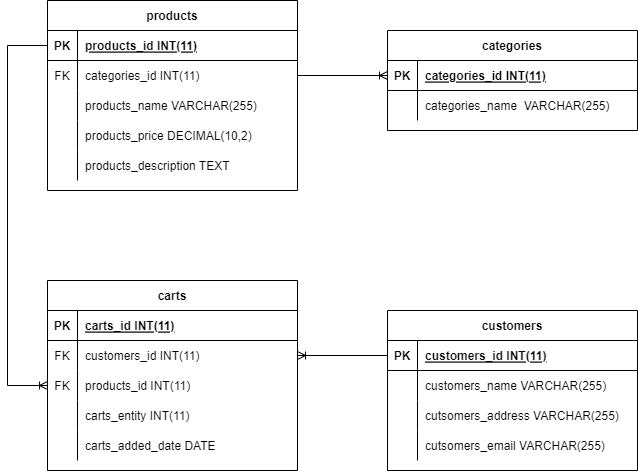

The diagram above was exported from draw.io. Its source (the exported page's mxGraphModel, read from the mxfile embedded in the PNG):
<mxGraphModel dx="880" dy="446" grid="1" gridSize="10" guides="1" tooltips="1" connect="1" arrows="1" fold="1" page="1" pageScale="1" pageWidth="850" pageHeight="1100" math="0" shadow="0" extFonts="Permanent Marker^https://fonts.googleapis.com/css?family=Permanent+Marker">
  <root>
    <mxCell id="0" />
    <mxCell id="1" parent="0" />
    <mxCell id="C-vyLk0tnHw3VtMMgP7b-2" value="categories" style="shape=table;startSize=30;container=1;collapsible=1;childLayout=tableLayout;fixedRows=1;rowLines=0;fontStyle=1;align=center;resizeLast=1;" parent="1" vertex="1">
      <mxGeometry x="460" y="150" width="250" height="100" as="geometry" />
    </mxCell>
    <mxCell id="C-vyLk0tnHw3VtMMgP7b-3" value="" style="shape=partialRectangle;collapsible=0;dropTarget=0;pointerEvents=0;fillColor=none;points=[[0,0.5],[1,0.5]];portConstraint=eastwest;top=0;left=0;right=0;bottom=1;" parent="C-vyLk0tnHw3VtMMgP7b-2" vertex="1">
      <mxGeometry y="30" width="250" height="30" as="geometry" />
    </mxCell>
    <mxCell id="C-vyLk0tnHw3VtMMgP7b-4" value="PK" style="shape=partialRectangle;overflow=hidden;connectable=0;fillColor=none;top=0;left=0;bottom=0;right=0;fontStyle=1;" parent="C-vyLk0tnHw3VtMMgP7b-3" vertex="1">
      <mxGeometry width="30" height="30" as="geometry">
        <mxRectangle width="30" height="30" as="alternateBounds" />
      </mxGeometry>
    </mxCell>
    <mxCell id="C-vyLk0tnHw3VtMMgP7b-5" value="categories_id INT(11)" style="shape=partialRectangle;overflow=hidden;connectable=0;fillColor=none;top=0;left=0;bottom=0;right=0;align=left;spacingLeft=6;fontStyle=5;" parent="C-vyLk0tnHw3VtMMgP7b-3" vertex="1">
      <mxGeometry x="30" width="220" height="30" as="geometry">
        <mxRectangle width="220" height="30" as="alternateBounds" />
      </mxGeometry>
    </mxCell>
    <mxCell id="C-vyLk0tnHw3VtMMgP7b-6" value="" style="shape=partialRectangle;collapsible=0;dropTarget=0;pointerEvents=0;fillColor=none;points=[[0,0.5],[1,0.5]];portConstraint=eastwest;top=0;left=0;right=0;bottom=0;" parent="C-vyLk0tnHw3VtMMgP7b-2" vertex="1">
      <mxGeometry y="60" width="250" height="30" as="geometry" />
    </mxCell>
    <mxCell id="C-vyLk0tnHw3VtMMgP7b-7" value="" style="shape=partialRectangle;overflow=hidden;connectable=0;fillColor=none;top=0;left=0;bottom=0;right=0;" parent="C-vyLk0tnHw3VtMMgP7b-6" vertex="1">
      <mxGeometry width="30" height="30" as="geometry">
        <mxRectangle width="30" height="30" as="alternateBounds" />
      </mxGeometry>
    </mxCell>
    <mxCell id="C-vyLk0tnHw3VtMMgP7b-8" value="categories_name  VARCHAR(255)" style="shape=partialRectangle;overflow=hidden;connectable=0;fillColor=none;top=0;left=0;bottom=0;right=0;align=left;spacingLeft=6;" parent="C-vyLk0tnHw3VtMMgP7b-6" vertex="1">
      <mxGeometry x="30" width="220" height="30" as="geometry">
        <mxRectangle width="220" height="30" as="alternateBounds" />
      </mxGeometry>
    </mxCell>
    <mxCell id="C-vyLk0tnHw3VtMMgP7b-13" value="customers" style="shape=table;startSize=30;container=1;collapsible=1;childLayout=tableLayout;fixedRows=1;rowLines=0;fontStyle=1;align=center;resizeLast=1;" parent="1" vertex="1">
      <mxGeometry x="460" y="430" width="250" height="160" as="geometry" />
    </mxCell>
    <mxCell id="C-vyLk0tnHw3VtMMgP7b-14" value="" style="shape=partialRectangle;collapsible=0;dropTarget=0;pointerEvents=0;fillColor=none;points=[[0,0.5],[1,0.5]];portConstraint=eastwest;top=0;left=0;right=0;bottom=1;" parent="C-vyLk0tnHw3VtMMgP7b-13" vertex="1">
      <mxGeometry y="30" width="250" height="30" as="geometry" />
    </mxCell>
    <mxCell id="C-vyLk0tnHw3VtMMgP7b-15" value="PK" style="shape=partialRectangle;overflow=hidden;connectable=0;fillColor=none;top=0;left=0;bottom=0;right=0;fontStyle=1;" parent="C-vyLk0tnHw3VtMMgP7b-14" vertex="1">
      <mxGeometry width="30" height="30" as="geometry">
        <mxRectangle width="30" height="30" as="alternateBounds" />
      </mxGeometry>
    </mxCell>
    <mxCell id="C-vyLk0tnHw3VtMMgP7b-16" value="customers_id INT(11)" style="shape=partialRectangle;overflow=hidden;connectable=0;fillColor=none;top=0;left=0;bottom=0;right=0;align=left;spacingLeft=6;fontStyle=5;" parent="C-vyLk0tnHw3VtMMgP7b-14" vertex="1">
      <mxGeometry x="30" width="220" height="30" as="geometry">
        <mxRectangle width="220" height="30" as="alternateBounds" />
      </mxGeometry>
    </mxCell>
    <mxCell id="C-vyLk0tnHw3VtMMgP7b-17" value="" style="shape=partialRectangle;collapsible=0;dropTarget=0;pointerEvents=0;fillColor=none;points=[[0,0.5],[1,0.5]];portConstraint=eastwest;top=0;left=0;right=0;bottom=0;" parent="C-vyLk0tnHw3VtMMgP7b-13" vertex="1">
      <mxGeometry y="60" width="250" height="30" as="geometry" />
    </mxCell>
    <mxCell id="C-vyLk0tnHw3VtMMgP7b-18" value="" style="shape=partialRectangle;overflow=hidden;connectable=0;fillColor=none;top=0;left=0;bottom=0;right=0;" parent="C-vyLk0tnHw3VtMMgP7b-17" vertex="1">
      <mxGeometry width="30" height="30" as="geometry">
        <mxRectangle width="30" height="30" as="alternateBounds" />
      </mxGeometry>
    </mxCell>
    <mxCell id="C-vyLk0tnHw3VtMMgP7b-19" value="customers_name VARCHAR(255)" style="shape=partialRectangle;overflow=hidden;connectable=0;fillColor=none;top=0;left=0;bottom=0;right=0;align=left;spacingLeft=6;" parent="C-vyLk0tnHw3VtMMgP7b-17" vertex="1">
      <mxGeometry x="30" width="220" height="30" as="geometry">
        <mxRectangle width="220" height="30" as="alternateBounds" />
      </mxGeometry>
    </mxCell>
    <mxCell id="C-vyLk0tnHw3VtMMgP7b-20" value="" style="shape=partialRectangle;collapsible=0;dropTarget=0;pointerEvents=0;fillColor=none;points=[[0,0.5],[1,0.5]];portConstraint=eastwest;top=0;left=0;right=0;bottom=0;" parent="C-vyLk0tnHw3VtMMgP7b-13" vertex="1">
      <mxGeometry y="90" width="250" height="30" as="geometry" />
    </mxCell>
    <mxCell id="C-vyLk0tnHw3VtMMgP7b-21" value="" style="shape=partialRectangle;overflow=hidden;connectable=0;fillColor=none;top=0;left=0;bottom=0;right=0;" parent="C-vyLk0tnHw3VtMMgP7b-20" vertex="1">
      <mxGeometry width="30" height="30" as="geometry">
        <mxRectangle width="30" height="30" as="alternateBounds" />
      </mxGeometry>
    </mxCell>
    <mxCell id="C-vyLk0tnHw3VtMMgP7b-22" value="cutsomers_address VARCHAR(255)" style="shape=partialRectangle;overflow=hidden;connectable=0;fillColor=none;top=0;left=0;bottom=0;right=0;align=left;spacingLeft=6;" parent="C-vyLk0tnHw3VtMMgP7b-20" vertex="1">
      <mxGeometry x="30" width="220" height="30" as="geometry">
        <mxRectangle width="220" height="30" as="alternateBounds" />
      </mxGeometry>
    </mxCell>
    <mxCell id="y9LVn_SV7uXOtLxinLry-17" value="" style="shape=partialRectangle;collapsible=0;dropTarget=0;pointerEvents=0;fillColor=none;points=[[0,0.5],[1,0.5]];portConstraint=eastwest;top=0;left=0;right=0;bottom=0;" vertex="1" parent="C-vyLk0tnHw3VtMMgP7b-13">
      <mxGeometry y="120" width="250" height="30" as="geometry" />
    </mxCell>
    <mxCell id="y9LVn_SV7uXOtLxinLry-18" value="" style="shape=partialRectangle;overflow=hidden;connectable=0;fillColor=none;top=0;left=0;bottom=0;right=0;" vertex="1" parent="y9LVn_SV7uXOtLxinLry-17">
      <mxGeometry width="30" height="30" as="geometry">
        <mxRectangle width="30" height="30" as="alternateBounds" />
      </mxGeometry>
    </mxCell>
    <mxCell id="y9LVn_SV7uXOtLxinLry-19" value="cutsomers_email VARCHAR(255)" style="shape=partialRectangle;overflow=hidden;connectable=0;fillColor=none;top=0;left=0;bottom=0;right=0;align=left;spacingLeft=6;" vertex="1" parent="y9LVn_SV7uXOtLxinLry-17">
      <mxGeometry x="30" width="220" height="30" as="geometry">
        <mxRectangle width="220" height="30" as="alternateBounds" />
      </mxGeometry>
    </mxCell>
    <mxCell id="C-vyLk0tnHw3VtMMgP7b-23" value="products" style="shape=table;startSize=30;container=1;collapsible=1;childLayout=tableLayout;fixedRows=1;rowLines=0;fontStyle=1;align=center;resizeLast=1;" parent="1" vertex="1">
      <mxGeometry x="120" y="120" width="250" height="190" as="geometry" />
    </mxCell>
    <mxCell id="C-vyLk0tnHw3VtMMgP7b-24" value="" style="shape=partialRectangle;collapsible=0;dropTarget=0;pointerEvents=0;fillColor=none;points=[[0,0.5],[1,0.5]];portConstraint=eastwest;top=0;left=0;right=0;bottom=1;" parent="C-vyLk0tnHw3VtMMgP7b-23" vertex="1">
      <mxGeometry y="30" width="250" height="30" as="geometry" />
    </mxCell>
    <mxCell id="C-vyLk0tnHw3VtMMgP7b-25" value="PK" style="shape=partialRectangle;overflow=hidden;connectable=0;fillColor=none;top=0;left=0;bottom=0;right=0;fontStyle=1;" parent="C-vyLk0tnHw3VtMMgP7b-24" vertex="1">
      <mxGeometry width="30" height="30" as="geometry">
        <mxRectangle width="30" height="30" as="alternateBounds" />
      </mxGeometry>
    </mxCell>
    <mxCell id="C-vyLk0tnHw3VtMMgP7b-26" value="products_id INT(11)" style="shape=partialRectangle;overflow=hidden;connectable=0;fillColor=none;top=0;left=0;bottom=0;right=0;align=left;spacingLeft=6;fontStyle=5;" parent="C-vyLk0tnHw3VtMMgP7b-24" vertex="1">
      <mxGeometry x="30" width="220" height="30" as="geometry">
        <mxRectangle width="220" height="30" as="alternateBounds" />
      </mxGeometry>
    </mxCell>
    <mxCell id="C-vyLk0tnHw3VtMMgP7b-27" value="" style="shape=partialRectangle;collapsible=0;dropTarget=0;pointerEvents=0;fillColor=none;points=[[0,0.5],[1,0.5]];portConstraint=eastwest;top=0;left=0;right=0;bottom=0;" parent="C-vyLk0tnHw3VtMMgP7b-23" vertex="1">
      <mxGeometry y="60" width="250" height="30" as="geometry" />
    </mxCell>
    <mxCell id="C-vyLk0tnHw3VtMMgP7b-28" value="FK" style="shape=partialRectangle;overflow=hidden;connectable=0;fillColor=none;top=0;left=0;bottom=0;right=0;" parent="C-vyLk0tnHw3VtMMgP7b-27" vertex="1">
      <mxGeometry width="30" height="30" as="geometry">
        <mxRectangle width="30" height="30" as="alternateBounds" />
      </mxGeometry>
    </mxCell>
    <mxCell id="C-vyLk0tnHw3VtMMgP7b-29" value="categories_id INT(11) " style="shape=partialRectangle;overflow=hidden;connectable=0;fillColor=none;top=0;left=0;bottom=0;right=0;align=left;spacingLeft=6;" parent="C-vyLk0tnHw3VtMMgP7b-27" vertex="1">
      <mxGeometry x="30" width="220" height="30" as="geometry">
        <mxRectangle width="220" height="30" as="alternateBounds" />
      </mxGeometry>
    </mxCell>
    <mxCell id="y9LVn_SV7uXOtLxinLry-4" value="" style="shape=partialRectangle;collapsible=0;dropTarget=0;pointerEvents=0;fillColor=none;points=[[0,0.5],[1,0.5]];portConstraint=eastwest;top=0;left=0;right=0;bottom=0;" vertex="1" parent="C-vyLk0tnHw3VtMMgP7b-23">
      <mxGeometry y="90" width="250" height="30" as="geometry" />
    </mxCell>
    <mxCell id="y9LVn_SV7uXOtLxinLry-5" value="" style="shape=partialRectangle;overflow=hidden;connectable=0;fillColor=none;top=0;left=0;bottom=0;right=0;" vertex="1" parent="y9LVn_SV7uXOtLxinLry-4">
      <mxGeometry width="30" height="30" as="geometry">
        <mxRectangle width="30" height="30" as="alternateBounds" />
      </mxGeometry>
    </mxCell>
    <mxCell id="y9LVn_SV7uXOtLxinLry-6" value="products_name VARCHAR(255)" style="shape=partialRectangle;overflow=hidden;connectable=0;fillColor=none;top=0;left=0;bottom=0;right=0;align=left;spacingLeft=6;" vertex="1" parent="y9LVn_SV7uXOtLxinLry-4">
      <mxGeometry x="30" width="220" height="30" as="geometry">
        <mxRectangle width="220" height="30" as="alternateBounds" />
      </mxGeometry>
    </mxCell>
    <mxCell id="y9LVn_SV7uXOtLxinLry-7" value="" style="shape=partialRectangle;collapsible=0;dropTarget=0;pointerEvents=0;fillColor=none;points=[[0,0.5],[1,0.5]];portConstraint=eastwest;top=0;left=0;right=0;bottom=0;" vertex="1" parent="C-vyLk0tnHw3VtMMgP7b-23">
      <mxGeometry y="120" width="250" height="30" as="geometry" />
    </mxCell>
    <mxCell id="y9LVn_SV7uXOtLxinLry-8" value="" style="shape=partialRectangle;overflow=hidden;connectable=0;fillColor=none;top=0;left=0;bottom=0;right=0;" vertex="1" parent="y9LVn_SV7uXOtLxinLry-7">
      <mxGeometry width="30" height="30" as="geometry">
        <mxRectangle width="30" height="30" as="alternateBounds" />
      </mxGeometry>
    </mxCell>
    <mxCell id="y9LVn_SV7uXOtLxinLry-9" value="products_price DECIMAL(10,2)" style="shape=partialRectangle;overflow=hidden;connectable=0;fillColor=none;top=0;left=0;bottom=0;right=0;align=left;spacingLeft=6;" vertex="1" parent="y9LVn_SV7uXOtLxinLry-7">
      <mxGeometry x="30" width="220" height="30" as="geometry">
        <mxRectangle width="220" height="30" as="alternateBounds" />
      </mxGeometry>
    </mxCell>
    <mxCell id="y9LVn_SV7uXOtLxinLry-10" value="" style="shape=partialRectangle;collapsible=0;dropTarget=0;pointerEvents=0;fillColor=none;points=[[0,0.5],[1,0.5]];portConstraint=eastwest;top=0;left=0;right=0;bottom=0;" vertex="1" parent="C-vyLk0tnHw3VtMMgP7b-23">
      <mxGeometry y="150" width="250" height="30" as="geometry" />
    </mxCell>
    <mxCell id="y9LVn_SV7uXOtLxinLry-11" value="" style="shape=partialRectangle;overflow=hidden;connectable=0;fillColor=none;top=0;left=0;bottom=0;right=0;" vertex="1" parent="y9LVn_SV7uXOtLxinLry-10">
      <mxGeometry width="30" height="30" as="geometry">
        <mxRectangle width="30" height="30" as="alternateBounds" />
      </mxGeometry>
    </mxCell>
    <mxCell id="y9LVn_SV7uXOtLxinLry-12" value="products_description TEXT" style="shape=partialRectangle;overflow=hidden;connectable=0;fillColor=none;top=0;left=0;bottom=0;right=0;align=left;spacingLeft=6;" vertex="1" parent="y9LVn_SV7uXOtLxinLry-10">
      <mxGeometry x="30" width="220" height="30" as="geometry">
        <mxRectangle width="220" height="30" as="alternateBounds" />
      </mxGeometry>
    </mxCell>
    <mxCell id="y9LVn_SV7uXOtLxinLry-16" value="" style="edgeStyle=orthogonalEdgeStyle;rounded=0;orthogonalLoop=1;jettySize=auto;html=1;entryX=0;entryY=0.5;entryDx=0;entryDy=0;endArrow=ERoneToMany;endFill=0;" edge="1" parent="1" source="C-vyLk0tnHw3VtMMgP7b-27" target="C-vyLk0tnHw3VtMMgP7b-3">
      <mxGeometry relative="1" as="geometry" />
    </mxCell>
    <mxCell id="y9LVn_SV7uXOtLxinLry-20" value="carts" style="shape=table;startSize=30;container=1;collapsible=1;childLayout=tableLayout;fixedRows=1;rowLines=0;fontStyle=1;align=center;resizeLast=1;" vertex="1" parent="1">
      <mxGeometry x="120" y="400" width="250" height="190" as="geometry" />
    </mxCell>
    <mxCell id="y9LVn_SV7uXOtLxinLry-21" value="" style="shape=partialRectangle;collapsible=0;dropTarget=0;pointerEvents=0;fillColor=none;points=[[0,0.5],[1,0.5]];portConstraint=eastwest;top=0;left=0;right=0;bottom=1;" vertex="1" parent="y9LVn_SV7uXOtLxinLry-20">
      <mxGeometry y="30" width="250" height="30" as="geometry" />
    </mxCell>
    <mxCell id="y9LVn_SV7uXOtLxinLry-22" value="PK" style="shape=partialRectangle;overflow=hidden;connectable=0;fillColor=none;top=0;left=0;bottom=0;right=0;fontStyle=1;" vertex="1" parent="y9LVn_SV7uXOtLxinLry-21">
      <mxGeometry width="30" height="30" as="geometry">
        <mxRectangle width="30" height="30" as="alternateBounds" />
      </mxGeometry>
    </mxCell>
    <mxCell id="y9LVn_SV7uXOtLxinLry-23" value="carts_id INT(11)" style="shape=partialRectangle;overflow=hidden;connectable=0;fillColor=none;top=0;left=0;bottom=0;right=0;align=left;spacingLeft=6;fontStyle=5;" vertex="1" parent="y9LVn_SV7uXOtLxinLry-21">
      <mxGeometry x="30" width="220" height="30" as="geometry">
        <mxRectangle width="220" height="30" as="alternateBounds" />
      </mxGeometry>
    </mxCell>
    <mxCell id="y9LVn_SV7uXOtLxinLry-24" value="" style="shape=partialRectangle;collapsible=0;dropTarget=0;pointerEvents=0;fillColor=none;points=[[0,0.5],[1,0.5]];portConstraint=eastwest;top=0;left=0;right=0;bottom=0;" vertex="1" parent="y9LVn_SV7uXOtLxinLry-20">
      <mxGeometry y="60" width="250" height="30" as="geometry" />
    </mxCell>
    <mxCell id="y9LVn_SV7uXOtLxinLry-25" value="FK" style="shape=partialRectangle;overflow=hidden;connectable=0;fillColor=none;top=0;left=0;bottom=0;right=0;" vertex="1" parent="y9LVn_SV7uXOtLxinLry-24">
      <mxGeometry width="30" height="30" as="geometry">
        <mxRectangle width="30" height="30" as="alternateBounds" />
      </mxGeometry>
    </mxCell>
    <mxCell id="y9LVn_SV7uXOtLxinLry-26" value="customers_id INT(11) " style="shape=partialRectangle;overflow=hidden;connectable=0;fillColor=none;top=0;left=0;bottom=0;right=0;align=left;spacingLeft=6;" vertex="1" parent="y9LVn_SV7uXOtLxinLry-24">
      <mxGeometry x="30" width="220" height="30" as="geometry">
        <mxRectangle width="220" height="30" as="alternateBounds" />
      </mxGeometry>
    </mxCell>
    <mxCell id="y9LVn_SV7uXOtLxinLry-27" value="" style="shape=partialRectangle;collapsible=0;dropTarget=0;pointerEvents=0;fillColor=none;points=[[0,0.5],[1,0.5]];portConstraint=eastwest;top=0;left=0;right=0;bottom=0;" vertex="1" parent="y9LVn_SV7uXOtLxinLry-20">
      <mxGeometry y="90" width="250" height="30" as="geometry" />
    </mxCell>
    <mxCell id="y9LVn_SV7uXOtLxinLry-28" value="FK" style="shape=partialRectangle;overflow=hidden;connectable=0;fillColor=none;top=0;left=0;bottom=0;right=0;" vertex="1" parent="y9LVn_SV7uXOtLxinLry-27">
      <mxGeometry width="30" height="30" as="geometry">
        <mxRectangle width="30" height="30" as="alternateBounds" />
      </mxGeometry>
    </mxCell>
    <mxCell id="y9LVn_SV7uXOtLxinLry-29" value="products_id INT(11)" style="shape=partialRectangle;overflow=hidden;connectable=0;fillColor=none;top=0;left=0;bottom=0;right=0;align=left;spacingLeft=6;" vertex="1" parent="y9LVn_SV7uXOtLxinLry-27">
      <mxGeometry x="30" width="220" height="30" as="geometry">
        <mxRectangle width="220" height="30" as="alternateBounds" />
      </mxGeometry>
    </mxCell>
    <mxCell id="y9LVn_SV7uXOtLxinLry-30" value="" style="shape=partialRectangle;collapsible=0;dropTarget=0;pointerEvents=0;fillColor=none;points=[[0,0.5],[1,0.5]];portConstraint=eastwest;top=0;left=0;right=0;bottom=0;" vertex="1" parent="y9LVn_SV7uXOtLxinLry-20">
      <mxGeometry y="120" width="250" height="30" as="geometry" />
    </mxCell>
    <mxCell id="y9LVn_SV7uXOtLxinLry-31" value="" style="shape=partialRectangle;overflow=hidden;connectable=0;fillColor=none;top=0;left=0;bottom=0;right=0;" vertex="1" parent="y9LVn_SV7uXOtLxinLry-30">
      <mxGeometry width="30" height="30" as="geometry">
        <mxRectangle width="30" height="30" as="alternateBounds" />
      </mxGeometry>
    </mxCell>
    <mxCell id="y9LVn_SV7uXOtLxinLry-32" value="carts_entity INT(11)" style="shape=partialRectangle;overflow=hidden;connectable=0;fillColor=none;top=0;left=0;bottom=0;right=0;align=left;spacingLeft=6;" vertex="1" parent="y9LVn_SV7uXOtLxinLry-30">
      <mxGeometry x="30" width="220" height="30" as="geometry">
        <mxRectangle width="220" height="30" as="alternateBounds" />
      </mxGeometry>
    </mxCell>
    <mxCell id="y9LVn_SV7uXOtLxinLry-33" value="" style="shape=partialRectangle;collapsible=0;dropTarget=0;pointerEvents=0;fillColor=none;points=[[0,0.5],[1,0.5]];portConstraint=eastwest;top=0;left=0;right=0;bottom=0;" vertex="1" parent="y9LVn_SV7uXOtLxinLry-20">
      <mxGeometry y="150" width="250" height="30" as="geometry" />
    </mxCell>
    <mxCell id="y9LVn_SV7uXOtLxinLry-34" value="" style="shape=partialRectangle;overflow=hidden;connectable=0;fillColor=none;top=0;left=0;bottom=0;right=0;" vertex="1" parent="y9LVn_SV7uXOtLxinLry-33">
      <mxGeometry width="30" height="30" as="geometry">
        <mxRectangle width="30" height="30" as="alternateBounds" />
      </mxGeometry>
    </mxCell>
    <mxCell id="y9LVn_SV7uXOtLxinLry-35" value="carts_added_date DATE" style="shape=partialRectangle;overflow=hidden;connectable=0;fillColor=none;top=0;left=0;bottom=0;right=0;align=left;spacingLeft=6;" vertex="1" parent="y9LVn_SV7uXOtLxinLry-33">
      <mxGeometry x="30" width="220" height="30" as="geometry">
        <mxRectangle width="220" height="30" as="alternateBounds" />
      </mxGeometry>
    </mxCell>
    <mxCell id="y9LVn_SV7uXOtLxinLry-42" style="edgeStyle=orthogonalEdgeStyle;rounded=0;orthogonalLoop=1;jettySize=auto;html=1;exitX=0;exitY=0.5;exitDx=0;exitDy=0;entryX=0;entryY=0.5;entryDx=0;entryDy=0;endArrow=ERoneToMany;endFill=0;" edge="1" parent="1" source="C-vyLk0tnHw3VtMMgP7b-24" target="y9LVn_SV7uXOtLxinLry-27">
      <mxGeometry relative="1" as="geometry">
        <Array as="points">
          <mxPoint x="80" y="165" />
          <mxPoint x="80" y="505" />
        </Array>
      </mxGeometry>
    </mxCell>
    <mxCell id="y9LVn_SV7uXOtLxinLry-43" value="" style="edgeStyle=orthogonalEdgeStyle;rounded=0;orthogonalLoop=1;jettySize=auto;html=1;entryX=0;entryY=0.5;entryDx=0;entryDy=0;endArrow=none;endFill=0;startArrow=ERoneToMany;startFill=0;" edge="1" parent="1" source="y9LVn_SV7uXOtLxinLry-24" target="C-vyLk0tnHw3VtMMgP7b-14">
      <mxGeometry relative="1" as="geometry" />
    </mxCell>
  </root>
</mxGraphModel>